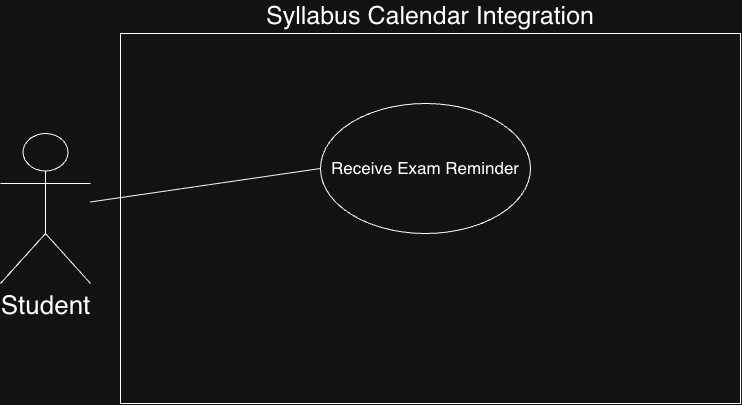

The diagram above was exported from draw.io. Its source (the exported page's mxGraphModel, read from the mxfile embedded in the PNG):
<mxGraphModel dx="1107" dy="734" grid="1" gridSize="10" guides="1" tooltips="1" connect="1" arrows="1" fold="1" page="1" pageScale="1" pageWidth="850" pageHeight="1100" math="0" shadow="0">
  <root>
    <mxCell id="0" />
    <mxCell id="1" parent="0" />
    <mxCell id="XUuzetjr60f_TKwepldl-1" parent="1" style="rounded=0;whiteSpace=wrap;html=1;labelPosition=center;verticalLabelPosition=top;align=center;verticalAlign=bottom;fontSize=25;fillColor=none;" value="Syllabus Calendar Integration" vertex="1">
      <mxGeometry height="370" width="620" x="150" y="140" as="geometry" />
    </mxCell>
    <mxCell id="XUuzetjr60f_TKwepldl-2" parent="1" style="ellipse;whiteSpace=wrap;html=1;fontSize=17;" value="Receive Exam Reminder" vertex="1">
      <mxGeometry height="130" width="210" x="350" y="210" as="geometry" />
    </mxCell>
    <mxCell id="XUuzetjr60f_TKwepldl-3" parent="1" style="shape=umlActor;verticalLabelPosition=bottom;verticalAlign=top;html=1;fontSize=26;" value="Student&lt;div&gt;&lt;br&gt;&lt;/div&gt;" vertex="1">
      <mxGeometry height="150" width="90" x="30" y="240" as="geometry" />
    </mxCell>
    <mxCell id="XUuzetjr60f_TKwepldl-9" edge="1" parent="1" source="XUuzetjr60f_TKwepldl-3" style="endArrow=none;endFill=0;endSize=12;html=1;rounded=0;entryX=0;entryY=0.5;entryDx=0;entryDy=0;startArrow=none;startFill=0;" target="XUuzetjr60f_TKwepldl-2" value="">
      <mxGeometry relative="1" width="160" as="geometry">
        <mxPoint x="300" y="360" as="sourcePoint" />
        <mxPoint x="460" y="360" as="targetPoint" />
      </mxGeometry>
    </mxCell>
  </root>
</mxGraphModel>